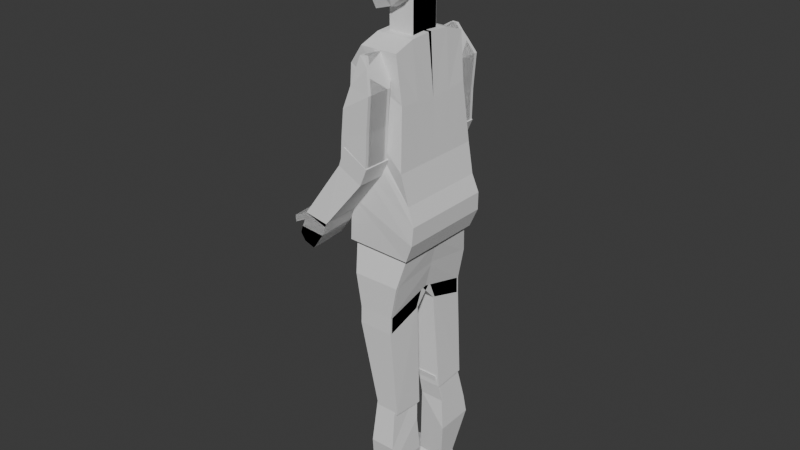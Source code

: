 # Source: afterconnection.blend  (saved by Blender 4.0.36; exported with 4.5.12 LTS)
import bpy
from mathutils import Matrix  # noqa: F401  (used for matrix-valued properties, if any)

bpy.ops.wm.read_factory_settings(use_empty=True)
scene = bpy.context.scene
scene.name = 'Scene'

# ---- collections
col_collection = bpy.data.collections.new('Collection'); scene.collection.children.link(col_collection)
col_collection_1 = bpy.data.collections.new('Collection 1'); col_collection.children.link(col_collection_1)

# ---- world
world_world = bpy.data.worlds.new('World'); scene.world = world_world
world_world.use_nodes = True; world_world.node_tree.nodes.clear()
_N = world_world.node_tree.nodes; _L = world_world.node_tree.links
n0 = _N.new('ShaderNodeOutputWorld'); n0.name = 'World Output'; n0.location = (300, 300)
n1 = _N.new('ShaderNodeBackground'); n1.name = 'Background'; n1.location = (10, 300)
n1.inputs[0].default_value = (0.05088, 0.05088, 0.05088, 1.0)
_L.new(n1.outputs[0], n0.inputs[0])
n0.is_active_output = True
world_world.color = (0.05088, 0.05088, 0.05088)
world_world.use_sun_shadow = False
world_world.sun_shadow_jitter_overblur = 0.0

# ---- meshes
me_cube_009 = bpy.data.meshes.new('Cube.009')
me_cube_009.from_pydata([(7.649, -0.3277, -0.3822), (7.856, -0.5374, 1.006), (8.239, -0.3808, -0.3619), (8.527, -0.4733, 1.338), (7.703, 0.0, -0.4534), (7.943, 0.0, 1.175), (8.304, 0.0, -0.3619), (8.589, 0.0, 1.392), (7.54, -0.787, 0.5668), (8.608, -0.8156, 0.5468), (8.844, 0.0, 0.4415), (7.353, -0.01375, 0.4615), (8.412, -0.6971, -0.005856), (8.608, 0.0, -0.05853), (7.279, 0.0, -0.05853), (7.459, -0.6898, 0.008188), (7.703, -0.05227, -0.4534), (8.584, -0.2366, 1.361), (7.896, -0.2687, 1.09), (8.304, -0.05227, -0.3619), (7.425, -0.4216, 0.5141), (8.705, -0.4655, 0.4941), (8.546, -0.41, -0.03219), (7.302, -0.3486, -0.03219), (8.083, -0.1982, -0.51), (8.162, -0.5053, 1.224), (8.244, 0.0, 1.352), (8.083, 0.0, -0.5585), (8.036, -0.8968, 0.5468), (7.868, -0.7805, -0.01632), (8.203, -0.2527, 1.303), (8.083, -0.05227, -0.5585), (8.358, 0.31, 2.04), (8.358, 0.31, 0.7622), (8.358, -0.3133, 2.04), (8.358, -0.3133, 0.7622), (7.842, 0.31, 2.04), (7.842, 0.31, 0.7622), (7.842, -0.3133, 2.04), (7.842, -0.3133, 0.7622), (8.77, 0.957, 5.656), (8.499, 0.8989, 1.872), (7.457, 0.957, 5.695), (7.728, 0.8989, 1.872), (8.77, 0.0, 5.675), (8.499, 0.0, 1.698), (7.457, 0.0, 5.695), (7.728, 0.03455, 1.698), (8.789, 0.8796, 2.805), (7.553, 0.9764, 3.987), (7.553, 0.0, 3.987), (8.789, 0.0, 2.805), (8.789, 0.8408, 2.261), (7.631, 0.8602, 2.784), (7.631, 0.0, 2.881), (8.789, 0.0, 2.203), (7.418, 0.9377, 4.589), (7.418, 0.0, 4.589), (8.537, 0.0, 3.369), (8.537, 0.9377, 3.369), (7.302, 0.9861, 5.316), (7.302, 0.0, 5.316), (8.702, 0.0, 4.725), (8.702, 0.9861, 4.725), (8.503, 0.9619, 4.076), (7.282, 0.9619, 4.943), (7.282, 0.0, 4.943), (8.503, 0.0, 4.076), (8.77, 0.4958, 5.675), (7.728, 0.4667, 1.727), (8.499, 0.4667, 1.727), (7.457, 0.4958, 5.695), (8.789, 0.5055, 2.805), (7.553, 0.5055, 3.987), (8.789, 0.4377, 2.232), (7.631, 0.4377, 2.832), (7.418, 0.4861, 4.589), (8.537, 0.4861, 3.369), (8.702, 0.5103, 4.725), (7.302, 0.5103, 5.316), (8.503, 0.4982, 4.076), (7.282, 0.4982, 4.943), (8.379, -0.9368, 3.523), (7.875, -0.9369, 3.806), (9.129, -0.9877, 4.868), (8.648, -0.988, 4.96), (9.209, -1.585, 4.973), (8.729, -1.586, 5.064), (9.196, -0.9869, 5.468), (8.976, -0.987, 5.547), (9.277, -1.585, 5.573), (9.056, -1.585, 5.651), (8.756, -0.9876, 5.229), (8.837, -1.585, 5.333), (9.37, -1.585, 5.432), (9.289, -0.987, 5.328), (8.783, -1.586, 5.198), (9.325, -1.585, 5.288), (9.244, -0.9872, 5.183), (8.702, -0.9878, 5.094), (8.756, -1.586, 5.131), (9.258, -1.585, 5.135), (9.178, -0.9875, 5.031), (8.675, -0.9879, 5.027), (9.418, -0.9873, 5.015), (9.498, -1.585, 5.12), (9.486, -1.585, 5.252), (9.405, -0.9871, 5.147), (8.503, -0.9536, 3.892), (8.015, -0.9537, 4.142), (8.379, -0.9368, 3.523), (7.875, -0.9369, 3.806), (8.505, -1.446, 3.894), (8.017, -1.446, 4.145), (8.377, -1.447, 3.52), (7.873, -1.447, 3.803), (9.129, -0.9877, 4.868), (8.648, -0.988, 4.96), (9.209, -1.585, 4.973), (8.729, -1.586, 5.064), (9.196, -0.9869, 5.468), (8.976, -0.987, 5.547), (9.277, -1.585, 5.573), (9.056, -1.585, 5.651), (8.756, -0.9876, 5.229), (8.837, -1.585, 5.333), (9.37, -1.585, 5.432), (9.289, -0.987, 5.328), (8.783, -1.586, 5.198), (9.325, -1.585, 5.288), (9.244, -0.9872, 5.183), (8.702, -0.9878, 5.094), (8.756, -1.586, 5.131), (9.258, -1.585, 5.135), (9.178, -0.9875, 5.031), (8.675, -0.9879, 5.027), (9.418, -0.9873, 5.015), (9.498, -1.585, 5.12), (9.486, -1.585, 5.252), (9.405, -0.9871, 5.147), (8.388, 1.015, 2.815), (7.817, 1.015, 2.47), (8.264, 0.8596, 2.074), (8.075, 0.8596, 1.894), (8.388, 1.506, 2.815), (7.817, 1.506, 2.47), (8.264, 1.27, 2.074), (8.075, 1.27, 1.894), (8.47, 1.015, 3.787), (7.893, 1.027, 3.85), (8.47, 1.506, 3.787), (7.893, 1.518, 3.85), (8.438, 1.015, 3.326), (7.871, 1.015, 3.167), (8.438, 1.506, 3.326), (7.871, 1.506, 3.167), (8.335, 0.8251, 2.394), (7.955, 0.8251, 2.131), (8.326, 1.388, 2.444), (7.946, 1.388, 2.182), (8.001, 1.33, 2.06), (8.004, 0.7536, 2.033), (8.208, 0.8596, 1.93), (8.199, 1.27, 1.89), (8.388, -0.9456, 2.815), (7.817, -0.9456, 2.47), (8.264, -0.79, 2.074), (8.075, -0.79, 1.894), (8.388, -1.437, 2.815), (7.817, -1.437, 2.47), (8.264, -1.2, 2.074), (8.075, -1.2, 1.894), (8.47, -0.9456, 3.787), (7.893, -0.9577, 3.85), (8.47, -1.437, 3.787), (7.893, -1.449, 3.85), (8.438, -0.9456, 3.326), (7.871, -0.9456, 3.167), (8.438, -1.437, 3.326), (7.871, -1.437, 3.167), (8.335, -0.7554, 2.394), (7.955, -0.7554, 2.131), (8.326, -1.318, 2.444), (7.946, -1.318, 2.182), (8.001, -1.26, 2.06), (8.004, -0.6839, 2.033), (8.208, -0.79, 1.93), (8.199, -1.2, 1.89), (8.379, 1.009, 3.523), (7.875, 1.009, 3.806), (9.129, 1.06, 4.868), (8.648, 1.06, 4.96), (9.209, 1.658, 4.973), (8.729, 1.658, 5.064), (9.196, 1.059, 5.468), (8.976, 1.059, 5.547), (9.277, 1.657, 5.573), (9.056, 1.657, 5.651), (8.756, 1.06, 5.229), (8.837, 1.657, 5.333), (9.37, 1.657, 5.432), (9.289, 1.059, 5.328), (8.783, 1.658, 5.198), (9.325, 1.657, 5.288), (9.244, 1.059, 5.183), (8.702, 1.06, 5.094), (8.756, 1.658, 5.131), (9.258, 1.657, 5.135), (9.178, 1.06, 5.031), (8.675, 1.06, 5.027), (9.418, 1.059, 5.015), (9.498, 1.657, 5.12), (9.486, 1.657, 5.252), (9.405, 1.059, 5.147), (8.503, 1.026, 3.892), (8.015, 1.026, 4.142), (8.379, 1.009, 3.523), (7.875, 1.009, 3.806), (8.505, 1.518, 3.894), (8.017, 1.518, 4.145), (8.377, 1.519, 3.52), (7.873, 1.519, 3.803), (9.129, 1.06, 4.868), (8.648, 1.06, 4.96), (9.209, 1.658, 4.973), (8.729, 1.658, 5.064), (9.196, 1.059, 5.468), (8.976, 1.059, 5.547), (9.277, 1.657, 5.573), (9.056, 1.657, 5.651), (8.756, 1.06, 5.229), (8.837, 1.657, 5.333), (9.37, 1.657, 5.432), (9.289, 1.059, 5.328), (8.783, 1.658, 5.198), (9.325, 1.657, 5.288), (9.244, 1.059, 5.183), (8.702, 1.06, 5.094), (8.756, 1.658, 5.131), (9.258, 1.657, 5.135), (9.178, 1.06, 5.031), (8.675, 1.06, 5.027), (9.418, 1.059, 5.015), (9.498, 1.657, 5.12), (9.486, 1.657, 5.252), (9.405, 1.059, 5.147), (7.617, -1.157, 9.855), (7.617, -0.4383, 9.556), (7.71, -0.9702, 8.94), (7.71, -0.3231, 8.934), (8.128, -1.157, 9.855), (8.128, -0.4383, 9.556), (8.138, -0.9702, 8.94), (8.138, -0.3231, 8.934), (7.559, -1.175, 10.2), (7.559, -0.4135, 10.23), (8.245, -0.956, 11.07), (8.245, -0.5598, 11.11), (7.631, -1.269, 11.74), (7.631, -0.3525, 11.8), (8.953, -1.269, 11.74), (8.953, -0.3525, 11.8), (7.692, -0.5573, 11.13), (8.986, -0.4476, 11.33), (8.986, -1.004, 11.33), (7.692, -0.9126, 11.15), (7.617, 1.119, 9.855), (7.617, 0.4, 9.556), (7.71, 0.9319, 8.94), (7.71, 0.2848, 8.934), (8.128, 1.119, 9.855), (8.128, 0.4, 9.556), (8.138, 0.9319, 8.94), (8.138, 0.2848, 8.934), (7.559, 1.137, 10.2), (7.559, 0.3752, 10.23), (8.245, 0.9177, 11.07), (8.245, 0.5215, 11.11), (7.631, 1.231, 11.74), (7.631, 0.3142, 11.8), (8.953, 1.231, 11.74), (8.953, 0.3142, 11.8), (7.692, 0.519, 11.13), (8.986, 0.4092, 11.3), (8.986, 0.9657, 11.33), (7.692, 0.8742, 11.15), (7.752, 0.9909, 6.969), (7.752, -0.1274, 6.67), (7.497, 0.7963, 5.609), (7.497, -0.1457, 5.583), (8.477, 0.9909, 6.969), (8.477, -0.1274, 6.67), (8.719, 0.7963, 5.609), (8.719, -0.1457, 5.583), (7.752, 1.002, 7.316), (7.752, 0.2396, 7.078), (8.477, 1.002, 7.316), (8.477, 0.2396, 7.078), (7.631, 0.9599, 9.128), (7.631, 0.3142, 9.181), (8.1, 0.9599, 9.128), (8.1, 0.3142, 9.181), (7.625, 0.9851, 6.289), (7.625, -0.1366, 6.126), (8.598, 0.9851, 6.289), (8.598, -0.1366, 6.126), (7.752, -1.029, 6.969), (7.752, -0.1091, 6.67), (7.497, -0.8346, 5.609), (7.497, -0.09072, 5.583), (8.477, -1.029, 6.969), (8.477, -0.1091, 6.67), (8.719, -0.8346, 5.609), (8.719, -0.09072, 5.583), (7.752, -1.04, 7.316), (7.752, -0.2779, 7.078), (8.477, -1.04, 7.316), (8.477, -0.2779, 7.078), (7.631, -0.9983, 9.128), (7.631, -0.3525, 9.181), (8.1, -0.9983, 9.128), (8.1, -0.3525, 9.181), (7.625, -1.023, 6.289), (7.625, -0.09989, 6.126), (8.598, -1.023, 6.289), (8.598, -0.09989, 6.126)], [], [(21, 17, 3, 9), (28, 25, 1, 8), (31, 19, 2, 24), (30, 18, 1, 25), (20, 18, 5, 11), (23, 20, 11, 14), (29, 28, 8, 15), (22, 21, 9, 12), (19, 22, 12, 2), (24, 29, 15, 0), (16, 23, 14, 4), (0, 15, 23, 16), (6, 13, 22, 19), (13, 10, 21, 22), (15, 8, 20, 23), (8, 1, 18, 20), (26, 5, 18, 30), (27, 6, 19, 31), (10, 7, 17, 21), (4, 27, 31, 16), (7, 26, 30, 17), (2, 12, 29, 24), (12, 9, 28, 29), (17, 30, 25, 3), (16, 31, 24, 0), (9, 3, 25, 28), (32, 33, 35, 34), (34, 35, 39, 38), (38, 39, 37, 36), (36, 37, 33, 32), (34, 38, 36, 32), (39, 35, 33, 37), (75, 69, 43, 53), (53, 43, 41, 52), (68, 71, 42, 40), (69, 70, 41, 43), (74, 70, 45, 55), (77, 72, 51, 58), (56, 49, 48, 59), (76, 73, 49, 56), (72, 74, 55, 51), (49, 53, 52, 48), (73, 75, 53, 49), (81, 76, 56, 65), (65, 56, 59, 64), (80, 77, 58, 67), (68, 78, 62, 44), (42, 60, 63, 40), (71, 79, 60, 42), (78, 80, 67, 62), (60, 65, 64, 63), (79, 81, 65, 60), (61, 66, 81, 79), (63, 64, 80, 78), (46, 61, 79, 71), (40, 63, 78, 68), (64, 59, 77, 80), (66, 57, 76, 81), (50, 54, 75, 73), (48, 52, 74, 72), (57, 50, 73, 76), (59, 48, 72, 77), (52, 41, 70, 74), (47, 45, 70, 69), (44, 46, 71, 68), (54, 47, 69, 75), (82, 84, 86, 87, 85, 83), (93, 91, 89, 92), (90, 88, 89, 91), (94, 90, 91, 93), (95, 88, 90, 94), (92, 89, 88, 95), (99, 92, 95, 98), (98, 95, 94, 97), (97, 94, 93, 96), (96, 93, 92, 99), (100, 96, 99, 103), (101, 97, 96, 100), (102, 98, 97, 101), (103, 99, 98, 102), (85, 103, 102, 84), (86, 105, 106, 101), (86, 101, 100, 87), (87, 100, 103, 85), (104, 107, 106, 105), (102, 107, 104, 84), (101, 106, 107, 102), (84, 104, 105, 86), (108, 109, 111, 110), (110, 111, 115, 114), (114, 115, 113, 112), (109, 108, 116, 117), (110, 114, 112, 108), (115, 111, 109, 113), (125, 124, 121, 123), (108, 112, 118, 116), (113, 109, 117, 119), (112, 113, 119, 118), (122, 123, 121, 120), (126, 125, 123, 122), (127, 126, 122, 120), (124, 127, 120, 121), (131, 130, 127, 124), (130, 129, 126, 127), (129, 128, 125, 126), (128, 131, 124, 125), (132, 135, 131, 128), (133, 132, 128, 129), (134, 133, 129, 130), (135, 134, 130, 131), (117, 116, 134, 135), (118, 133, 138, 137), (118, 119, 132, 133), (119, 117, 135, 132), (136, 137, 138, 139), (134, 116, 136, 139), (133, 134, 139, 138), (116, 118, 137, 136), (83, 85, 84, 82), (156, 157, 143, 162, 142), (142, 162, 163, 146), (158, 159, 145, 144), (153, 152, 148, 149), (156, 158, 144, 140), (159, 157, 141, 145), (150, 151, 149, 148), (152, 154, 150, 148), (155, 153, 149, 151), (154, 155, 151, 150), (144, 145, 155, 154), (145, 141, 153, 155), (140, 144, 154, 152), (141, 140, 152, 153), (147, 143, 157, 161, 160), (142, 146, 158, 156), (146, 163, 147, 160, 159, 158), (140, 141, 157, 156), (160, 161, 157, 159), (163, 162, 143, 147), (180, 181, 167, 186, 166), (166, 186, 187, 170), (182, 183, 169, 168), (177, 176, 172, 173), (180, 182, 168, 164), (183, 181, 165, 169), (174, 175, 173, 172), (176, 178, 174, 172), (179, 177, 173, 175), (178, 179, 175, 174), (168, 169, 179, 178), (169, 165, 177, 179), (164, 168, 178, 176), (165, 164, 176, 177), (171, 167, 181, 185, 184), (166, 170, 182, 180), (170, 187, 171, 184, 183, 182), (164, 165, 181, 180), (184, 185, 181, 183), (187, 186, 167, 171), (188, 190, 192, 193, 191, 189), (199, 197, 195, 198), (196, 194, 195, 197), (200, 196, 197, 199), (201, 194, 196, 200), (198, 195, 194, 201), (205, 198, 201, 204), (204, 201, 200, 203), (203, 200, 199, 202), (202, 199, 198, 205), (206, 202, 205, 209), (207, 203, 202, 206), (208, 204, 203, 207), (209, 205, 204, 208), (191, 209, 208, 190), (192, 211, 212, 207), (192, 207, 206, 193), (193, 206, 209, 191), (210, 213, 212, 211), (208, 213, 210, 190), (207, 212, 213, 208), (190, 210, 211, 192), (214, 215, 217, 216), (216, 217, 221, 220), (220, 221, 219, 218), (215, 214, 222, 223), (216, 220, 218, 214), (221, 217, 215, 219), (231, 230, 227, 229), (214, 218, 224, 222), (219, 215, 223, 225), (218, 219, 225, 224), (228, 229, 227, 226), (232, 231, 229, 228), (233, 232, 228, 226), (230, 233, 226, 227), (237, 236, 233, 230), (236, 235, 232, 233), (235, 234, 231, 232), (234, 237, 230, 231), (238, 241, 237, 234), (239, 238, 234, 235), (240, 239, 235, 236), (241, 240, 236, 237), (223, 222, 240, 241), (224, 239, 244, 243), (224, 225, 238, 239), (225, 223, 241, 238), (242, 243, 244, 245), (240, 222, 242, 245), (239, 240, 245, 244), (222, 224, 243, 242), (189, 191, 190, 188), (246, 247, 249, 248), (248, 249, 253, 252), (252, 253, 251, 250), (247, 246, 254, 255), (248, 252, 250, 246), (253, 249, 247, 251), (263, 262, 259, 261), (246, 250, 256, 254), (251, 247, 255, 257), (250, 251, 257, 256), (260, 261, 259, 258), (264, 263, 261, 260), (265, 264, 260, 258), (262, 265, 258, 259), (255, 254, 265, 262), (254, 256, 264, 265), (256, 257, 263, 264), (257, 255, 262, 263), (266, 267, 269, 268), (268, 269, 273, 272), (272, 273, 271, 270), (267, 266, 274, 275), (268, 272, 270, 266), (273, 269, 267, 271), (283, 282, 279, 281), (266, 270, 276, 274), (271, 267, 275, 277), (270, 271, 277, 276), (280, 281, 279, 278), (284, 283, 281, 280), (285, 284, 280, 278), (282, 285, 278, 279), (275, 274, 285, 282), (274, 276, 284, 285), (276, 277, 283, 284), (277, 275, 282, 283), (302, 303, 289, 288), (288, 289, 293, 292), (304, 305, 291, 290), (287, 286, 294, 295), (302, 304, 290, 286), (305, 303, 287, 291), (297, 295, 299, 301), (286, 290, 296, 294), (291, 287, 295, 297), (290, 291, 297, 296), (300, 301, 299, 298), (296, 297, 301, 300), (294, 296, 300, 298), (295, 294, 298, 299), (293, 289, 303, 305), (288, 292, 304, 302), (292, 293, 305, 304), (286, 287, 303, 302), (322, 323, 309, 308), (308, 309, 313, 312), (324, 325, 311, 310), (307, 306, 314, 315), (322, 324, 310, 306), (325, 323, 307, 311), (317, 315, 319, 321), (306, 310, 316, 314), (311, 307, 315, 317), (310, 311, 317, 316), (320, 321, 319, 318), (316, 317, 321, 320), (314, 316, 320, 318), (315, 314, 318, 319), (313, 309, 323, 325), (308, 312, 324, 322), (312, 313, 325, 324), (306, 307, 323, 322)])
_uv = me_cube_009.uv_layers.new(name='UVMap')
_uv.uv.foreach_set('vector', [0.5, 0.6875, 0.625, 0.6875, 0.625, 0.75, 0.5, 0.75, 0.5, 0.875, 0.625, 0.875, 0.625, 1.0, 0.5, 1.0, 0.25, 0.6875, 0.375, 0.6875, 0.375, 0.75, 0.25, 0.75, 0.75, 0.6875, 0.875, 0.6875, 0.875, 0.75, 0.75, 0.75, 0.5, 0.0625, 0.625, 0.0625, 0.625, 0.125, 0.5, 0.125, 0.4375, 0.0625, 0.5, 0.0625, 0.5, 0.125, 0.4375, 0.125, 0.4375, 0.875, 0.5, 0.875, 0.5, 1.0, 0.4375, 1.0, 0.4375, 0.6875, 0.5, 0.6875, 0.5, 0.75, 0.4375, 0.75, 0.375, 0.6875, 0.4375, 0.6875, 0.4375, 0.75, 0.375, 0.75, 0.375, 0.875, 0.4375, 0.875, 0.4375, 1.0, 0.375, 1.0, 0.375, 0.0625, 0.4375, 0.0625, 0.4375, 0.125, 0.375, 0.125, 0.375, 0.0, 0.4375, 0.0, 0.4375, 0.0625, 0.375, 0.0625, 0.375, 0.625, 0.4375, 0.625, 0.4375, 0.6875, 0.375, 0.6875, 0.4375, 0.625, 0.5, 0.625, 0.5, 0.6875, 0.4375, 0.6875, 0.4375, 0.0, 0.5, 0.0, 0.5, 0.0625, 0.4375, 0.0625, 0.5, 0.0, 0.625, 0.0, 0.625, 0.0625, 0.5, 0.0625, 0.75, 0.625, 0.875, 0.625, 0.875, 0.6875, 0.75, 0.6875, 0.25, 0.625, 0.375, 0.625, 0.375, 0.6875, 0.25, 0.6875, 0.5, 0.625, 0.625, 0.625, 0.625, 0.6875, 0.5, 0.6875, 0.125, 0.625, 0.25, 0.625, 0.25, 0.6875, 0.125, 0.6875, 0.625, 0.625, 0.75, 0.625, 0.75, 0.6875, 0.625, 0.6875, 0.375, 0.75, 0.4375, 0.75, 0.4375, 0.875, 0.375, 0.875, 0.4375, 0.75, 0.5, 0.75, 0.5, 0.875, 0.4375, 0.875, 0.625, 0.6875, 0.75, 0.6875, 0.75, 0.75, 0.625, 0.75, 0.125, 0.6875, 0.25, 0.6875, 0.25, 0.75, 0.125, 0.75, 0.5, 0.75, 0.625, 0.75, 0.625, 0.875, 0.5, 0.875, 0.375, 0.0, 0.625, 0.0, 0.625, 0.25, 0.375, 0.25, 0.375, 0.25, 0.625, 0.25, 0.625, 0.5, 0.375, 0.5, 0.375, 0.5, 0.625, 0.5, 0.625, 0.75, 0.375, 0.75, 0.375, 0.75, 0.625, 0.75, 0.625, 1.0, 0.375, 1.0, 0.125, 0.5, 0.375, 0.5, 0.375, 0.75, 0.125, 0.75, 0.625, 0.5, 0.875, 0.5, 0.875, 0.75, 0.625, 0.75, 0.5625, 0.6875, 0.625, 0.6875, 0.625, 0.75, 0.5625, 0.75, 0.5625, 0.75, 0.625, 0.75, 0.625, 1.0, 0.5625, 1.0, 0.125, 0.6875, 0.375, 0.6875, 0.375, 0.75, 0.125, 0.75, 0.625, 0.6875, 0.875, 0.6875, 0.875, 0.75, 0.625, 0.75, 0.5625, 0.0625, 0.625, 0.0625, 0.625, 0.125, 0.5625, 0.125, 0.4375, 0.0625, 0.5, 0.0625, 0.5, 0.125, 0.4375, 0.125, 0.4375, 0.75, 0.5, 0.75, 0.5, 1.0, 0.4375, 1.0, 0.4375, 0.6875, 0.5, 0.6875, 0.5, 0.75, 0.4375, 0.75, 0.5, 0.0625, 0.5625, 0.0625, 0.5625, 0.125, 0.5, 0.125, 0.5, 0.75, 0.5625, 0.75, 0.5625, 1.0, 0.5, 1.0, 0.5, 0.6875, 0.5625, 0.6875, 0.5625, 0.75, 0.5, 0.75, 0.4219, 0.6875, 0.4375, 0.6875, 0.4375, 0.75, 0.4219, 0.75, 0.4219, 0.75, 0.4375, 0.75, 0.4375, 1.0, 0.4219, 1.0, 0.4219, 0.0625, 0.4375, 0.0625, 0.4375, 0.125, 0.4219, 0.125, 0.375, 0.0625, 0.4062, 0.0625, 0.4062, 0.125, 0.375, 0.125, 0.375, 0.75, 0.4062, 0.75, 0.4062, 1.0, 0.375, 1.0, 0.375, 0.6875, 0.4062, 0.6875, 0.4062, 0.75, 0.375, 0.75, 0.4062, 0.0625, 0.4219, 0.0625, 0.4219, 0.125, 0.4062, 0.125, 0.4062, 0.75, 0.4219, 0.75, 0.4219, 1.0, 0.4062, 1.0, 0.4062, 0.6875, 0.4219, 0.6875, 0.4219, 0.75, 0.4062, 0.75, 0.4062, 0.625, 0.4219, 0.625, 0.4219, 0.6875, 0.4062, 0.6875, 0.4062, 0.0, 0.4219, 0.0, 0.4219, 0.0625, 0.4062, 0.0625, 0.375, 0.625, 0.4062, 0.625, 0.4062, 0.6875, 0.375, 0.6875, 0.375, 0.0, 0.4062, 0.0, 0.4062, 0.0625, 0.375, 0.0625, 0.4219, 0.0, 0.4375, 0.0, 0.4375, 0.0625, 0.4219, 0.0625, 0.4219, 0.625, 0.4375, 0.625, 0.4375, 0.6875, 0.4219, 0.6875, 0.5, 0.625, 0.5625, 0.625, 0.5625, 0.6875, 0.5, 0.6875, 0.5, 0.0, 0.5625, 0.0, 0.5625, 0.0625, 0.5, 0.0625, 0.4375, 0.625, 0.5, 0.625, 0.5, 0.6875, 0.4375, 0.6875, 0.4375, 0.0, 0.5, 0.0, 0.5, 0.0625, 0.4375, 0.0625, 0.5625, 0.0, 0.625, 0.0, 0.625, 0.0625, 0.5625, 0.0625, 0.625, 0.625, 0.875, 0.625, 0.875, 0.6875, 0.625, 0.6875, 0.125, 0.625, 0.375, 0.625, 0.375, 0.6875, 0.125, 0.6875, 0.5625, 0.625, 0.625, 0.625, 0.625, 0.6875, 0.5625, 0.6875, 0.125, 0.5, 0.125, 0.75, 0.375, 0.75, 0.625, 0.75, 0.875, 0.75, 0.875, 0.5, 0.625, 0.75, 0.625, 0.75, 0.875, 0.75, 0.875, 0.75, 0.375, 0.75, 0.375, 1.0, 0.625, 1.0, 0.625, 0.75, 0.375, 0.75, 0.375, 0.75, 0.625, 0.75, 0.625, 0.75, 0.125, 0.75, 0.125, 0.75, 0.375, 0.75, 0.375, 0.75, 0.625, 0.0, 0.625, 0.0, 0.375, 0.0, 0.375, 0.0, 0.625, 0.0, 0.625, 0.0, 0.375, 0.0, 0.375, 0.0, 0.125, 0.75, 0.125, 0.75, 0.375, 0.75, 0.375, 0.75, 0.375, 0.75, 0.375, 0.75, 0.625, 0.75, 0.625, 0.75, 0.625, 0.75, 0.625, 0.75, 0.875, 0.75, 0.875, 0.75, 0.625, 0.75, 0.625, 0.75, 0.875, 0.75, 0.875, 0.75, 0.375, 0.75, 0.375, 0.75, 0.625, 0.75, 0.625, 0.75, 0.125, 0.75, 0.125, 0.75, 0.375, 0.75, 0.375, 0.75, 0.625, 0.0, 0.625, 0.0, 0.375, 0.0, 0.375, 0.0, 0.625, 0.0, 0.625, 0.0, 0.375, 0.0, 0.375, 0.0, 0.375, 0.75, 0.375, 0.75, 0.375, 0.75, 0.375, 0.75, 0.375, 0.75, 0.375, 0.75, 0.625, 0.75, 0.625, 0.75, 0.625, 0.75, 0.625, 0.75, 0.875, 0.75, 0.875, 0.75, 0.125, 0.75, 0.125, 0.75, 0.375, 0.75, 0.375, 0.75, 0.375, 0.0, 0.375, 0.0, 0.375, 0.0, 0.375, 0.0, 0.375, 0.75, 0.375, 0.75, 0.125, 0.75, 0.125, 0.75, 0.125, 0.75, 0.125, 0.75, 0.375, 0.75, 0.375, 0.75, 0.375, 0.0, 0.625, 0.0, 0.625, 0.25, 0.375, 0.25, 0.375, 0.25, 0.625, 0.25, 0.625, 0.5, 0.375, 0.5, 0.375, 0.5, 0.625, 0.5, 0.625, 0.75, 0.375, 0.75, 0.625, 0.0, 0.375, 0.0, 0.375, 0.0, 0.625, 0.0, 0.125, 0.5, 0.375, 0.5, 0.375, 0.75, 0.125, 0.75, 0.625, 0.5, 0.875, 0.5, 0.875, 0.75, 0.625, 0.75, 0.625, 0.75, 0.875, 0.75, 0.875, 0.75, 0.625, 0.75, 0.125, 0.75, 0.375, 0.75, 0.375, 0.75, 0.125, 0.75, 0.625, 0.75, 0.875, 0.75, 0.875, 0.75, 0.625, 0.75, 0.375, 0.75, 0.625, 0.75, 0.625, 0.75, 0.375, 0.75, 0.375, 0.75, 0.625, 0.75, 0.625, 1.0, 0.375, 1.0, 0.375, 0.75, 0.625, 0.75, 0.625, 0.75, 0.375, 0.75, 0.125, 0.75, 0.375, 0.75, 0.375, 0.75, 0.125, 0.75, 0.625, 0.0, 0.375, 0.0, 0.375, 0.0, 0.625, 0.0, 0.625, 0.0, 0.375, 0.0, 0.375, 0.0, 0.625, 0.0, 0.125, 0.75, 0.375, 0.75, 0.375, 0.75, 0.125, 0.75, 0.375, 0.75, 0.625, 0.75, 0.625, 0.75, 0.375, 0.75, 0.625, 0.75, 0.875, 0.75, 0.875, 0.75, 0.625, 0.75, 0.625, 0.75, 0.875, 0.75, 0.875, 0.75, 0.625, 0.75, 0.375, 0.75, 0.625, 0.75, 0.625, 0.75, 0.375, 0.75, 0.125, 0.75, 0.375, 0.75, 0.375, 0.75, 0.125, 0.75, 0.625, 0.0, 0.375, 0.0, 0.375, 0.0, 0.625, 0.0, 0.625, 0.0, 0.375, 0.0, 0.375, 0.0, 0.625, 0.0, 0.375, 0.75, 0.375, 0.75, 0.375, 0.75, 0.375, 0.75, 0.375, 0.75, 0.625, 0.75, 0.625, 0.75, 0.375, 0.75, 0.625, 0.75, 0.875, 0.75, 0.875, 0.75, 0.625, 0.75, 0.125, 0.75, 0.375, 0.75, 0.375, 0.75, 0.125, 0.75, 0.375, 0.0, 0.375, 0.0, 0.375, 0.0, 0.375, 0.0, 0.375, 0.75, 0.125, 0.75, 0.125, 0.75, 0.375, 0.75, 0.125, 0.75, 0.375, 0.75, 0.375, 0.75, 0.125, 0.75, 0.625, 0.25, 0.625, 0.0, 0.375, 0.0, 0.375, 0.25, 0.375, 0.125, 0.625, 0.125, 0.625, 0.25, 0.4667, 0.25, 0.375, 0.25, 0.375, 0.25, 0.4667, 0.25, 0.5217, 0.5, 0.375, 0.5, 0.375, 0.625, 0.625, 0.625, 0.625, 0.75, 0.375, 0.75, 0.625, 0.0, 0.375, 0.0, 0.375, 0.0, 0.625, 0.0, 0.125, 0.625, 0.375, 0.625, 0.375, 0.75, 0.125, 0.75, 0.625, 0.625, 0.875, 0.625, 0.875, 0.75, 0.625, 0.75, 0.375, 0.75, 0.625, 0.75, 0.625, 1.0, 0.375, 1.0, 0.125, 0.75, 0.375, 0.75, 0.375, 0.75, 0.125, 0.75, 0.625, 0.75, 0.875, 0.75, 0.875, 0.75, 0.625, 0.75, 0.375, 0.75, 0.625, 0.75, 0.625, 0.75, 0.375, 0.75, 0.375, 0.75, 0.625, 0.75, 0.625, 0.75, 0.375, 0.75, 0.625, 0.75, 0.875, 0.75, 0.875, 0.75, 0.625, 0.75, 0.125, 0.75, 0.375, 0.75, 0.375, 0.75, 0.125, 0.75, 0.625, 0.0, 0.375, 0.0, 0.375, 0.0, 0.625, 0.0, 0.625, 0.5, 0.875, 0.5, 0.875, 0.625, 0.8331, 0.5718, 0.625, 0.5723, 0.125, 0.5, 0.375, 0.5, 0.375, 0.625, 0.125, 0.625, 0.375, 0.5, 0.5217, 0.5, 0.625, 0.5, 0.625, 0.5723, 0.625, 0.625, 0.375, 0.625, 0.375, 0.0, 0.625, 0.0, 0.625, 0.125, 0.375, 0.125, 0.625, 0.5723, 0.8331, 0.5718, 0.875, 0.625, 0.625, 0.625, 0.5217, 0.5, 0.4667, 0.25, 0.625, 0.25, 0.625, 0.5, 0.375, 0.125, 0.625, 0.125, 0.625, 0.25, 0.4667, 0.25, 0.375, 0.25, 0.375, 0.25, 0.4667, 0.25, 0.5217, 0.5, 0.375, 0.5, 0.375, 0.625, 0.625, 0.625, 0.625, 0.75, 0.375, 0.75, 0.625, 0.0, 0.375, 0.0, 0.375, 0.0, 0.625, 0.0, 0.125, 0.625, 0.375, 0.625, 0.375, 0.75, 0.125, 0.75, 0.625, 0.625, 0.875, 0.625, 0.875, 0.75, 0.625, 0.75, 0.375, 0.75, 0.625, 0.75, 0.625, 1.0, 0.375, 1.0, 0.125, 0.75, 0.375, 0.75, 0.375, 0.75, 0.125, 0.75, 0.625, 0.75, 0.875, 0.75, 0.875, 0.75, 0.625, 0.75, 0.375, 0.75, 0.625, 0.75, 0.625, 0.75, 0.375, 0.75, 0.375, 0.75, 0.625, 0.75, 0.625, 0.75, 0.375, 0.75, 0.625, 0.75, 0.875, 0.75, 0.875, 0.75, 0.625, 0.75, 0.125, 0.75, 0.375, 0.75, 0.375, 0.75, 0.125, 0.75, 0.625, 0.0, 0.375, 0.0, 0.375, 0.0, 0.625, 0.0, 0.625, 0.5, 0.875, 0.5, 0.875, 0.625, 0.8331, 0.5718, 0.625, 0.5723, 0.125, 0.5, 0.375, 0.5, 0.375, 0.625, 0.125, 0.625, 0.375, 0.5, 0.5217, 0.5, 0.625, 0.5, 0.625, 0.5723, 0.625, 0.625, 0.375, 0.625, 0.375, 0.0, 0.625, 0.0, 0.625, 0.125, 0.375, 0.125, 0.625, 0.5723, 0.8331, 0.5718, 0.875, 0.625, 0.625, 0.625, 0.5217, 0.5, 0.4667, 0.25, 0.625, 0.25, 0.625, 0.5, 0.125, 0.5, 0.125, 0.75, 0.375, 0.75, 0.625, 0.75, 0.875, 0.75, 0.875, 0.5, 0.625, 0.75, 0.625, 0.75, 0.875, 0.75, 0.875, 0.75, 0.375, 0.75, 0.375, 1.0, 0.625, 1.0, 0.625, 0.75, 0.375, 0.75, 0.375, 0.75, 0.625, 0.75, 0.625, 0.75, 0.125, 0.75, 0.125, 0.75, 0.375, 0.75, 0.375, 0.75, 0.625, 0.0, 0.625, 0.0, 0.375, 0.0, 0.375, 0.0, 0.625, 0.0, 0.625, 0.0, 0.375, 0.0, 0.375, 0.0, 0.125, 0.75, 0.125, 0.75, 0.375, 0.75, 0.375, 0.75, 0.375, 0.75, 0.375, 0.75, 0.625, 0.75, 0.625, 0.75, 0.625, 0.75, 0.625, 0.75, 0.875, 0.75, 0.875, 0.75, 0.625, 0.75, 0.625, 0.75, 0.875, 0.75, 0.875, 0.75, 0.375, 0.75, 0.375, 0.75, 0.625, 0.75, 0.625, 0.75, 0.125, 0.75, 0.125, 0.75, 0.375, 0.75, 0.375, 0.75, 0.625, 0.0, 0.625, 0.0, 0.375, 0.0, 0.375, 0.0, 0.625, 0.0, 0.625, 0.0, 0.375, 0.0, 0.375, 0.0, 0.375, 0.75, 0.375, 0.75, 0.375, 0.75, 0.375, 0.75, 0.375, 0.75, 0.375, 0.75, 0.625, 0.75, 0.625, 0.75, 0.625, 0.75, 0.625, 0.75, 0.875, 0.75, 0.875, 0.75, 0.125, 0.75, 0.125, 0.75, 0.375, 0.75, 0.375, 0.75, 0.375, 0.0, 0.375, 0.0, 0.375, 0.0, 0.375, 0.0, 0.375, 0.75, 0.375, 0.75, 0.125, 0.75, 0.125, 0.75, 0.125, 0.75, 0.125, 0.75, 0.375, 0.75, 0.375, 0.75, 0.375, 0.0, 0.625, 0.0, 0.625, 0.25, 0.375, 0.25, 0.375, 0.25, 0.625, 0.25, 0.625, 0.5, 0.375, 0.5, 0.375, 0.5, 0.625, 0.5, 0.625, 0.75, 0.375, 0.75, 0.625, 0.0, 0.375, 0.0, 0.375, 0.0, 0.625, 0.0, 0.125, 0.5, 0.375, 0.5, 0.375, 0.75, 0.125, 0.75, 0.625, 0.5, 0.875, 0.5, 0.875, 0.75, 0.625, 0.75, 0.625, 0.75, 0.875, 0.75, 0.875, 0.75, 0.625, 0.75, 0.125, 0.75, 0.375, 0.75, 0.375, 0.75, 0.125, 0.75, 0.625, 0.75, 0.875, 0.75, 0.875, 0.75, 0.625, 0.75, 0.375, 0.75, 0.625, 0.75, 0.625, 0.75, 0.375, 0.75, 0.375, 0.75, 0.625, 0.75, 0.625, 1.0, 0.375, 1.0, 0.375, 0.75, 0.625, 0.75, 0.625, 0.75, 0.375, 0.75, 0.125, 0.75, 0.375, 0.75, 0.375, 0.75, 0.125, 0.75, 0.625, 0.0, 0.375, 0.0, 0.375, 0.0, 0.625, 0.0, 0.625, 0.0, 0.375, 0.0, 0.375, 0.0, 0.625, 0.0, 0.125, 0.75, 0.375, 0.75, 0.375, 0.75, 0.125, 0.75, 0.375, 0.75, 0.625, 0.75, 0.625, 0.75, 0.375, 0.75, 0.625, 0.75, 0.875, 0.75, 0.875, 0.75, 0.625, 0.75, 0.625, 0.75, 0.875, 0.75, 0.875, 0.75, 0.625, 0.75, 0.375, 0.75, 0.625, 0.75, 0.625, 0.75, 0.375, 0.75, 0.125, 0.75, 0.375, 0.75, 0.375, 0.75, 0.125, 0.75, 0.625, 0.0, 0.375, 0.0, 0.375, 0.0, 0.625, 0.0, 0.625, 0.0, 0.375, 0.0, 0.375, 0.0, 0.625, 0.0, 0.375, 0.75, 0.375, 0.75, 0.375, 0.75, 0.375, 0.75, 0.375, 0.75, 0.625, 0.75, 0.625, 0.75, 0.375, 0.75, 0.625, 0.75, 0.875, 0.75, 0.875, 0.75, 0.625, 0.75, 0.125, 0.75, 0.375, 0.75, 0.375, 0.75, 0.125, 0.75, 0.375, 0.0, 0.375, 0.0, 0.375, 0.0, 0.375, 0.0, 0.375, 0.75, 0.125, 0.75, 0.125, 0.75, 0.375, 0.75, 0.125, 0.75, 0.375, 0.75, 0.375, 0.75, 0.125, 0.75, 0.625, 0.25, 0.625, 0.0, 0.375, 0.0, 0.375, 0.25, 0.375, 0.0, 0.625, 0.0, 0.625, 0.25, 0.375, 0.25, 0.375, 0.25, 0.625, 0.25, 0.625, 0.5, 0.375, 0.5, 0.375, 0.5, 0.625, 0.5, 0.625, 0.75, 0.375, 0.75, 0.625, 0.0, 0.375, 0.0, 0.375, 0.0, 0.625, 0.0, 0.125, 0.5, 0.375, 0.5, 0.375, 0.75, 0.125, 0.75, 0.625, 0.5, 0.875, 0.5, 0.875, 0.75, 0.625, 0.75, 0.625, 0.75, 0.875, 0.75, 0.875, 0.75, 0.625, 0.75, 0.125, 0.75, 0.375, 0.75, 0.375, 0.75, 0.125, 0.75, 0.625, 0.75, 0.875, 0.75, 0.875, 0.75, 0.625, 0.75, 0.375, 0.75, 0.625, 0.75, 0.625, 0.75, 0.375, 0.75, 0.375, 0.75, 0.625, 0.75, 0.625, 1.0, 0.375, 1.0, 0.375, 0.75, 0.625, 0.75, 0.625, 0.75, 0.375, 0.75, 0.125, 0.75, 0.375, 0.75, 0.375, 0.75, 0.125, 0.75, 0.625, 0.0, 0.375, 0.0, 0.375, 0.0, 0.625, 0.0, 0.625, 0.0, 0.375, 0.0, 0.375, 0.0, 0.625, 0.0, 0.125, 0.75, 0.375, 0.75, 0.375, 0.75, 0.125, 0.75, 0.375, 0.75, 0.625, 0.75, 0.625, 0.75, 0.375, 0.75, 0.625, 0.75, 0.875, 0.75, 0.875, 0.75, 0.625, 0.75, 0.375, 0.0, 0.625, 0.0, 0.625, 0.25, 0.375, 0.25, 0.375, 0.25, 0.625, 0.25, 0.625, 0.5, 0.375, 0.5, 0.375, 0.5, 0.625, 0.5, 0.625, 0.75, 0.375, 0.75, 0.625, 0.0, 0.375, 0.0, 0.375, 0.0, 0.625, 0.0, 0.125, 0.5, 0.375, 0.5, 0.375, 0.75, 0.125, 0.75, 0.625, 0.5, 0.875, 0.5, 0.875, 0.75, 0.625, 0.75, 0.625, 0.75, 0.875, 0.75, 0.875, 0.75, 0.625, 0.75, 0.125, 0.75, 0.375, 0.75, 0.375, 0.75, 0.125, 0.75, 0.625, 0.75, 0.875, 0.75, 0.875, 0.75, 0.625, 0.75, 0.375, 0.75, 0.625, 0.75, 0.625, 0.75, 0.375, 0.75, 0.375, 0.75, 0.625, 0.75, 0.625, 1.0, 0.375, 1.0, 0.375, 0.75, 0.625, 0.75, 0.625, 0.75, 0.375, 0.75, 0.125, 0.75, 0.375, 0.75, 0.375, 0.75, 0.125, 0.75, 0.625, 0.0, 0.375, 0.0, 0.375, 0.0, 0.625, 0.0, 0.625, 0.0, 0.375, 0.0, 0.375, 0.0, 0.625, 0.0, 0.125, 0.75, 0.375, 0.75, 0.375, 0.75, 0.125, 0.75, 0.375, 0.75, 0.625, 0.75, 0.625, 0.75, 0.375, 0.75, 0.625, 0.75, 0.875, 0.75, 0.875, 0.75, 0.625, 0.75, 0.375, 0.125, 0.625, 0.125, 0.625, 0.25, 0.375, 0.25, 0.375, 0.25, 0.625, 0.25, 0.625, 0.5, 0.375, 0.5, 0.375, 0.625, 0.625, 0.625, 0.625, 0.75, 0.375, 0.75, 0.625, 0.0, 0.375, 0.0, 0.375, 0.0, 0.625, 0.0, 0.125, 0.625, 0.375, 0.625, 0.375, 0.75, 0.125, 0.75, 0.625, 0.625, 0.875, 0.625, 0.875, 0.75, 0.625, 0.75, 0.625, 0.75, 0.875, 0.75, 0.875, 0.75, 0.625, 0.75, 0.125, 0.75, 0.375, 0.75, 0.375, 0.75, 0.125, 0.75, 0.625, 0.75, 0.875, 0.75, 0.875, 0.75, 0.625, 0.75, 0.375, 0.75, 0.625, 0.75, 0.625, 0.75, 0.375, 0.75, 0.375, 0.75, 0.625, 0.75, 0.625, 1.0, 0.375, 1.0, 0.375, 0.75, 0.625, 0.75, 0.625, 0.75, 0.375, 0.75, 0.125, 0.75, 0.375, 0.75, 0.375, 0.75, 0.125, 0.75, 0.625, 0.0, 0.375, 0.0, 0.375, 0.0, 0.625, 0.0, 0.625, 0.5, 0.875, 0.5, 0.875, 0.625, 0.625, 0.625, 0.125, 0.5, 0.375, 0.5, 0.375, 0.625, 0.125, 0.625, 0.375, 0.5, 0.625, 0.5, 0.625, 0.625, 0.375, 0.625, 0.375, 0.0, 0.625, 0.0, 0.625, 0.125, 0.375, 0.125, 0.375, 0.125, 0.625, 0.125, 0.625, 0.25, 0.375, 0.25, 0.375, 0.25, 0.625, 0.25, 0.625, 0.5, 0.375, 0.5, 0.375, 0.625, 0.625, 0.625, 0.625, 0.75, 0.375, 0.75, 0.625, 0.0, 0.375, 0.0, 0.375, 0.0, 0.625, 0.0, 0.125, 0.625, 0.375, 0.625, 0.375, 0.75, 0.125, 0.75, 0.625, 0.625, 0.875, 0.625, 0.875, 0.75, 0.625, 0.75, 0.625, 0.75, 0.875, 0.75, 0.875, 0.75, 0.625, 0.75, 0.125, 0.75, 0.375, 0.75, 0.375, 0.75, 0.125, 0.75, 0.625, 0.75, 0.875, 0.75, 0.875, 0.75, 0.625, 0.75, 0.375, 0.75, 0.625, 0.75, 0.625, 0.75, 0.375, 0.75, 0.375, 0.75, 0.625, 0.75, 0.625, 1.0, 0.375, 1.0, 0.375, 0.75, 0.625, 0.75, 0.625, 0.75, 0.375, 0.75, 0.125, 0.75, 0.375, 0.75, 0.375, 0.75, 0.125, 0.75, 0.625, 0.0, 0.375, 0.0, 0.375, 0.0, 0.625, 0.0, 0.625, 0.5, 0.875, 0.5, 0.875, 0.625, 0.625, 0.625, 0.125, 0.5, 0.375, 0.5, 0.375, 0.625, 0.125, 0.625, 0.375, 0.5, 0.625, 0.5, 0.625, 0.625, 0.375, 0.625, 0.375, 0.0, 0.625, 0.0, 0.625, 0.125, 0.375, 0.125])
me_cube_009.update()
arm_armature = bpy.data.armatures.new('Armature')  # bones are not reproduced

# ---- objects
ob_empty = bpy.data.objects.new('Empty', None)
ob_empty_001 = bpy.data.objects.new('Empty.001', None)
ob_cube_008 = bpy.data.objects.new('Cube.008', me_cube_009)
ob_armature = bpy.data.objects.new('Armature', arm_armature)

# ---- transforms, parenting, visibility, modifiers, constraints
ob_empty.location = (-3.885, 1.882, 0.8145)
ob_empty.rotation_euler = (1.571, -0.0, 1.571)
ob_empty.empty_display_type = 'IMAGE'
ob_empty.empty_display_size = 5.0
ob_empty.hide_select = True
ob_empty_001.location = (0.6573, 6.129, 0.8145)
ob_empty_001.rotation_euler = (1.571, -0.0, 0.0)
ob_empty_001.empty_display_type = 'IMAGE'
ob_empty_001.empty_display_size = 5.0
ob_empty_001.hide_select = True
ob_cube_008.location = (1.379, 0.005963, 1.861)
ob_cube_008.scale = (-0.1726, -0.1726, -0.1726)
_m = ob_cube_008.modifiers.new('Mirror', 'MIRROR')
_m.use_axis = (False, True, False)
_m.use_clip = True
_m.use_mirror_merge = False
ob_armature.location = (0.0, 0.4062, 0.729)
ob_armature.show_in_front = True

# ---- collection membership
scene.collection.objects.link(ob_empty)
scene.collection.objects.link(ob_empty_001)
col_collection_1.objects.link(ob_cube_008)
col_collection_1.objects.link(ob_armature)

# ---- scene / render settings (as saved in the file)
scene.frame_start = 1; scene.frame_end = 250; scene.frame_set(1)
scene.render.engine = 'BLENDER_EEVEE_NEXT'
scene.cycles.sampling_pattern = 'TABULATED_SOBOL'
bpy.context.view_layer.update()

# ---- added for rendering (the .blend has no active camera and no usable light): camera, sun
cam_auto = bpy.data.cameras.new('AutoCamera')
cam_auto.lens = 50.0
cam_auto.sensor_width = 36.0
cam_auto.clip_end = 1000.0
ob_auto_camera = bpy.data.objects.new('AutoCamera', cam_auto)
scene.collection.objects.link(ob_auto_camera)
ob_auto_camera.location = (2.00384, -2.48175, 2.5498)
ob_auto_camera.rotation_euler = (1.09748, -7.21219e-08, 0.694738)
scene.camera = ob_auto_camera
light_auto_sun = bpy.data.lights.new('AutoSun', 'SUN')
light_auto_sun.energy = 3.0
light_auto_sun.angle = 0.0523599
ob_auto_sun = bpy.data.objects.new('AutoSun', light_auto_sun)
scene.collection.objects.link(ob_auto_sun)
ob_auto_sun.rotation_euler = (0.872665, 0.174533, 0.523599)
bpy.context.view_layer.update()
